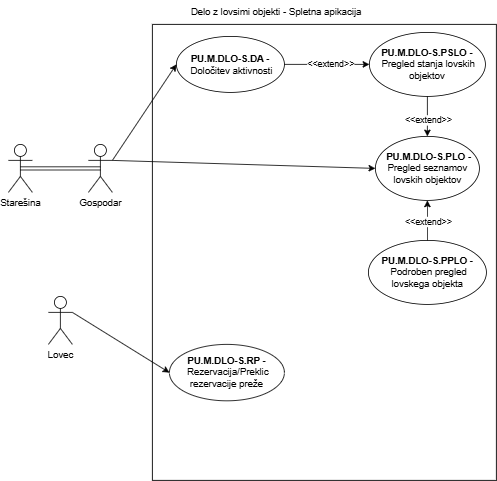

The diagram above was exported from draw.io. Its source (the exported page's mxGraphModel, read from the mxfile embedded in the PNG):
<mxGraphModel dx="1347" dy="605" grid="1" gridSize="10" guides="1" tooltips="1" connect="1" arrows="1" fold="1" page="1" pageScale="1" pageWidth="827" pageHeight="1169" math="0" shadow="0">
  <root>
    <mxCell id="0" />
    <mxCell id="1" parent="0" />
    <mxCell id="vs1w5mCb7t8Z8Sg9WD4T-1" value="" style="rounded=0;whiteSpace=wrap;html=1;" vertex="1" parent="1">
      <mxGeometry x="210" y="40" width="430" height="570" as="geometry" />
    </mxCell>
    <mxCell id="vs1w5mCb7t8Z8Sg9WD4T-2" value="Delo z lovsimi objekti - Spletna apikacija" style="text;html=1;align=center;verticalAlign=middle;whiteSpace=wrap;rounded=0;" vertex="1" parent="1">
      <mxGeometry x="250" y="10" width="230" height="30" as="geometry" />
    </mxCell>
    <mxCell id="vs1w5mCb7t8Z8Sg9WD4T-3" value="&amp;nbsp;&lt;b&gt;PU.M.DLO-S.PLO -&lt;/b&gt; Pregled seznamov lovskih objektov" style="ellipse;whiteSpace=wrap;html=1;" vertex="1" parent="1">
      <mxGeometry x="488.75" y="180" width="130" height="80" as="geometry" />
    </mxCell>
    <mxCell id="vs1w5mCb7t8Z8Sg9WD4T-4" value="&lt;b&gt;PU.M.DLO-S.PSLO -&lt;/b&gt;&amp;nbsp;Pregled stanja lovskih objektov" style="ellipse;whiteSpace=wrap;html=1;" vertex="1" parent="1">
      <mxGeometry x="481.25" y="50" width="145" height="80" as="geometry" />
    </mxCell>
    <mxCell id="vs1w5mCb7t8Z8Sg9WD4T-5" value="&lt;b&gt;PU.M.DLO-S.DA -&lt;/b&gt;&amp;nbsp;Določitev aktivnosti" style="ellipse;whiteSpace=wrap;html=1;" vertex="1" parent="1">
      <mxGeometry x="240" y="55" width="135" height="70" as="geometry" />
    </mxCell>
    <mxCell id="vs1w5mCb7t8Z8Sg9WD4T-6" value="&lt;b&gt;PU.M.DLO-S.RP -&lt;/b&gt;&amp;nbsp;Rezervacija/Preklic rezervacije preže" style="ellipse;whiteSpace=wrap;html=1;" vertex="1" parent="1">
      <mxGeometry x="231.25" y="440" width="143.75" height="70.5" as="geometry" />
    </mxCell>
    <mxCell id="vs1w5mCb7t8Z8Sg9WD4T-7" value="&lt;b&gt;PU.M.DLO-S.PPLO -&lt;/b&gt;&amp;nbsp;Podroben pregled lovskega objekta" style="ellipse;whiteSpace=wrap;html=1;" vertex="1" parent="1">
      <mxGeometry x="480" y="310" width="147.5" height="80" as="geometry" />
    </mxCell>
    <mxCell id="vs1w5mCb7t8Z8Sg9WD4T-8" value="Starešina" style="shape=umlActor;verticalLabelPosition=bottom;verticalAlign=top;html=1;outlineConnect=0;" vertex="1" parent="1">
      <mxGeometry x="30" y="190" width="30" height="60" as="geometry" />
    </mxCell>
    <mxCell id="vs1w5mCb7t8Z8Sg9WD4T-9" value="Gospodar" style="shape=umlActor;verticalLabelPosition=bottom;verticalAlign=top;html=1;outlineConnect=0;" vertex="1" parent="1">
      <mxGeometry x="130" y="190" width="30" height="60" as="geometry" />
    </mxCell>
    <mxCell id="vs1w5mCb7t8Z8Sg9WD4T-10" value="Lovec" style="shape=umlActor;verticalLabelPosition=bottom;verticalAlign=top;html=1;outlineConnect=0;" vertex="1" parent="1">
      <mxGeometry x="80" y="380" width="30" height="60" as="geometry" />
    </mxCell>
    <mxCell id="vs1w5mCb7t8Z8Sg9WD4T-17" value="" style="endArrow=none;html=1;rounded=0;exitX=0.5;exitY=0.5;exitDx=0;exitDy=0;exitPerimeter=0;entryX=0.5;entryY=0.5;entryDx=0;entryDy=0;entryPerimeter=0;shape=link;" edge="1" parent="1" source="vs1w5mCb7t8Z8Sg9WD4T-8" target="vs1w5mCb7t8Z8Sg9WD4T-9">
      <mxGeometry width="50" height="50" relative="1" as="geometry">
        <mxPoint x="390" y="320" as="sourcePoint" />
        <mxPoint x="440" y="270" as="targetPoint" />
      </mxGeometry>
    </mxCell>
    <mxCell id="vs1w5mCb7t8Z8Sg9WD4T-18" value="" style="endArrow=classic;html=1;rounded=0;exitX=1;exitY=0.3333333333333333;exitDx=0;exitDy=0;exitPerimeter=0;entryX=0;entryY=0.5;entryDx=0;entryDy=0;" edge="1" parent="1" source="vs1w5mCb7t8Z8Sg9WD4T-9" target="vs1w5mCb7t8Z8Sg9WD4T-3">
      <mxGeometry width="50" height="50" relative="1" as="geometry">
        <mxPoint x="390" y="320" as="sourcePoint" />
        <mxPoint x="440" y="270" as="targetPoint" />
      </mxGeometry>
    </mxCell>
    <mxCell id="vs1w5mCb7t8Z8Sg9WD4T-21" value="" style="endArrow=classic;html=1;rounded=0;exitX=1;exitY=0.3333333333333333;exitDx=0;exitDy=0;exitPerimeter=0;entryX=0;entryY=0.5;entryDx=0;entryDy=0;" edge="1" parent="1" source="vs1w5mCb7t8Z8Sg9WD4T-9" target="vs1w5mCb7t8Z8Sg9WD4T-5">
      <mxGeometry width="50" height="50" relative="1" as="geometry">
        <mxPoint x="170" y="220" as="sourcePoint" />
        <mxPoint x="363" y="350" as="targetPoint" />
      </mxGeometry>
    </mxCell>
    <mxCell id="vs1w5mCb7t8Z8Sg9WD4T-22" value="" style="endArrow=classic;html=1;rounded=0;exitX=1;exitY=0.3333333333333333;exitDx=0;exitDy=0;exitPerimeter=0;entryX=0;entryY=0.5;entryDx=0;entryDy=0;" edge="1" parent="1" source="vs1w5mCb7t8Z8Sg9WD4T-10" target="vs1w5mCb7t8Z8Sg9WD4T-6">
      <mxGeometry width="50" height="50" relative="1" as="geometry">
        <mxPoint x="180" y="230" as="sourcePoint" />
        <mxPoint x="373" y="360" as="targetPoint" />
      </mxGeometry>
    </mxCell>
    <mxCell id="vs1w5mCb7t8Z8Sg9WD4T-23" value="" style="endArrow=classic;html=1;rounded=0;entryX=0.5;entryY=1;entryDx=0;entryDy=0;exitX=0.5;exitY=0;exitDx=0;exitDy=0;" edge="1" parent="1" source="vs1w5mCb7t8Z8Sg9WD4T-7" target="vs1w5mCb7t8Z8Sg9WD4T-3">
      <mxGeometry width="50" height="50" relative="1" as="geometry">
        <mxPoint x="390" y="320" as="sourcePoint" />
        <mxPoint x="440" y="270" as="targetPoint" />
      </mxGeometry>
    </mxCell>
    <mxCell id="vs1w5mCb7t8Z8Sg9WD4T-24" value="&amp;lt;&amp;lt;extend&amp;gt;&amp;gt;" style="edgeLabel;html=1;align=center;verticalAlign=middle;resizable=0;points=[];" vertex="1" connectable="0" parent="vs1w5mCb7t8Z8Sg9WD4T-23">
      <mxGeometry x="-0.0394" y="-1" relative="1" as="geometry">
        <mxPoint as="offset" />
      </mxGeometry>
    </mxCell>
    <mxCell id="vs1w5mCb7t8Z8Sg9WD4T-25" value="" style="endArrow=classic;html=1;rounded=0;exitX=0.5;exitY=1;exitDx=0;exitDy=0;entryX=0.5;entryY=0;entryDx=0;entryDy=0;" edge="1" parent="1" source="vs1w5mCb7t8Z8Sg9WD4T-4" target="vs1w5mCb7t8Z8Sg9WD4T-3">
      <mxGeometry width="50" height="50" relative="1" as="geometry">
        <mxPoint x="390" y="320" as="sourcePoint" />
        <mxPoint x="440" y="270" as="targetPoint" />
      </mxGeometry>
    </mxCell>
    <mxCell id="vs1w5mCb7t8Z8Sg9WD4T-26" value="&amp;lt;&amp;lt;extend&amp;gt;&amp;gt;" style="edgeLabel;html=1;align=center;verticalAlign=middle;resizable=0;points=[];" vertex="1" connectable="0" parent="vs1w5mCb7t8Z8Sg9WD4T-25">
      <mxGeometry x="0.1619" y="1" relative="1" as="geometry">
        <mxPoint as="offset" />
      </mxGeometry>
    </mxCell>
    <mxCell id="vs1w5mCb7t8Z8Sg9WD4T-27" value="" style="endArrow=classic;html=1;rounded=0;exitX=1;exitY=0.5;exitDx=0;exitDy=0;entryX=0;entryY=0.5;entryDx=0;entryDy=0;" edge="1" parent="1" source="vs1w5mCb7t8Z8Sg9WD4T-5" target="vs1w5mCb7t8Z8Sg9WD4T-4">
      <mxGeometry width="50" height="50" relative="1" as="geometry">
        <mxPoint x="390" y="320" as="sourcePoint" />
        <mxPoint x="440" y="270" as="targetPoint" />
      </mxGeometry>
    </mxCell>
    <mxCell id="vs1w5mCb7t8Z8Sg9WD4T-28" value="&amp;lt;&amp;lt;extend&amp;gt;&amp;gt;" style="edgeLabel;html=1;align=center;verticalAlign=middle;resizable=0;points=[];" vertex="1" connectable="0" parent="vs1w5mCb7t8Z8Sg9WD4T-27">
      <mxGeometry x="0.0811" y="1" relative="1" as="geometry">
        <mxPoint as="offset" />
      </mxGeometry>
    </mxCell>
  </root>
</mxGraphModel>